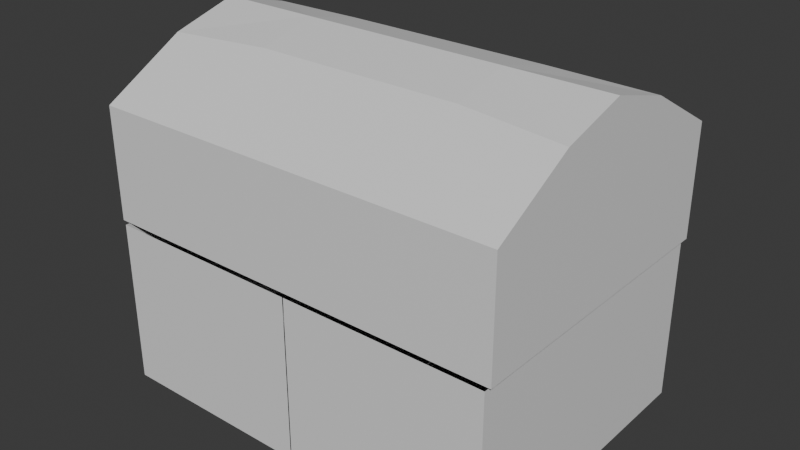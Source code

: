 # Source: Chest_box_object_.blend  (saved by Blender 4.5.88; exported with 4.5.12 LTS)
import bpy
from mathutils import Matrix  # noqa: F401  (used for matrix-valued properties, if any)

bpy.ops.wm.read_factory_settings(use_empty=True)
scene = bpy.context.scene
scene.name = 'Scene'

# ---- collections
col_collection = bpy.data.collections.new('Collection'); scene.collection.children.link(col_collection)

# ---- materials (node trees are filled in below, after node groups)
mat_material = bpy.data.materials.new('Material')
mat_material.alpha_threshold = 0.0
mat_material.roughness = 0.5
mat_material.line_color = (0.0, 0.0, 0.0, 1.0)

# ---- material node trees
mat_material.use_nodes = True; mat_material.node_tree.nodes.clear()
_N = mat_material.node_tree.nodes; _L = mat_material.node_tree.links
n0 = _N.new('ShaderNodeOutputMaterial'); n0.name = 'Material Output'; n0.location = (200, 100)
n1 = _N.new('ShaderNodeBsdfPrincipled'); n1.name = 'Principled BSDF'; n1.location = (-200, 100)
n1.inputs[3].default_value = 1.45
_L.new(n1.outputs[0], n0.inputs[0])
n0.is_active_output = True

# ---- world
world_world = bpy.data.worlds.new('World'); scene.world = world_world
world_world.use_nodes = True; world_world.node_tree.nodes.clear()
_N = world_world.node_tree.nodes; _L = world_world.node_tree.links
n0 = _N.new('ShaderNodeOutputWorld'); n0.name = 'World Output'; n0.location = (200, 100)
n1 = _N.new('ShaderNodeBackground'); n1.name = 'Background'; n1.location = (-200, 100)
n1.inputs[0].default_value = (0.05088, 0.05088, 0.05088, 1.0)
_L.new(n1.outputs[0], n0.inputs[0])
n0.is_active_output = True
world_world.color = (0.05088, 0.05088, 0.05088)
world_world.sun_shadow_jitter_overblur = 0.0

# ---- meshes
me_cube = bpy.data.meshes.new('Cube')
me_cube.from_pydata([(-1.0, -0.6903, -1.228), (-0.002575, -0.6903, -1.228), (-1.0, -0.6903, 0.2361), (-0.002575, -0.6903, 0.2361), (-0.002575, -0.6903, -0.4959), (-1.0, -0.6903, -0.4959), (-0.5013, -0.6903, -1.228), (-0.5013, -0.6903, 0.2361), (-0.5013, -0.6903, -0.4959), (-1.0, 0.0, -1.228), (-0.002575, 0.0, -1.228), (-1.0, 0.0, 0.2361), (-1.0, 0.0, -0.4959), (-0.5013, 0.0, -1.228), (-1.0, -0.2916, -1.228), (-0.002575, -0.08743, -1.228), (-0.5013, -0.08743, -1.228), (-1.0, -0.2916, 0.2361), (-1.0, -0.2916, -0.4959)], [], [(16, 15, 1, 6), (8, 7, 2, 5), (6, 8, 5, 0), (1, 4, 8, 6), (4, 3, 7, 8), (14, 16, 6, 0), (14, 18, 12, 9), (18, 17, 11, 12), (5, 2, 17, 18), (0, 5, 18, 14), (9, 13, 16, 14), (13, 10, 15, 16)])
_uv = me_cube.uv_layers.new(name='UVMap')
_uv.uv.foreach_set('vector', [0.1873, 0.7087, 0.2497, 0.7087, 0.2497, 0.75, 0.1873, 0.75, 0.453, 0.9377, 0.531, 0.9377, 0.531, 1.0, 0.453, 1.0, 0.375, 0.9377, 0.453, 0.9377, 0.453, 1.0, 0.375, 1.0, 0.375, 0.8753, 0.453, 0.8753, 0.453, 0.9377, 0.375, 0.9377, 0.453, 0.8753, 0.531, 0.8753, 0.531, 0.9377, 0.453, 0.9377, 0.125, 0.7123, 0.1873, 0.7087, 0.1873, 0.75, 0.125, 0.75, 0.375, 0.03774, 0.453, 0.03774, 0.453, 0.06386, 0.375, 0.06386, 0.453, 0.03774, 0.531, 0.03774, 0.531, 0.06386, 0.453, 0.06386, 0.453, 0.0, 0.531, 0.0, 0.531, 0.03774, 0.453, 0.03774, 0.375, 0.0, 0.453, 0.0, 0.453, 0.03774, 0.375, 0.03774, 0.125, 0.6861, 0.1873, 0.6861, 0.1873, 0.7087, 0.125, 0.7123, 0.1873, 0.6861, 0.2497, 0.6861, 0.2497, 0.7087, 0.1873, 0.7087])
me_cube.materials.append(mat_material)
me_cube.use_mirror_vertex_groups = False
me_cube.update()
me_cube_001 = bpy.data.meshes.new('Cube.001')
me_cube_001.from_pydata([(-1.0, -0.6903, 1.119), (0.0, -0.6903, 1.119), (-1.0, -0.6903, 0.2361), (0.0, -0.6903, 0.2361), (-0.5013, -0.6903, 1.119), (-0.5013, -0.6903, 0.2361), (-1.0, 0.0, 1.119), (-1.0, 0.0, 0.2361), (-1.0, -0.2916, 1.119), (-1.0, -0.2916, 0.2361), (-0.5013, -0.6903, 1.341), (-1.0, -0.6903, 1.341), (0.0, -0.271, 1.844), (0.0, -0.6903, 1.341), (-0.5013, -0.271, 1.844), (-1.0, -0.3076, 1.8), (-1.0, 0.0, 1.987), (-0.5013, 0.0, 1.987), (0.0, 0.0, 1.987), (-0.8048, -0.5696, 0.1889), (0.0, -0.5696, 0.1889), (-0.6322, -0.5696, 0.1889), (-0.8048, 0.0, 0.1889), (-0.8048, -0.4316, 0.1889), (-0.8059, -0.5984, 0.1389), (0.0, -0.5984, 0.1389), (-0.6333, -0.5984, 0.1389), (-0.8059, 0.0, 0.1389), (-0.8059, -0.4604, 0.1389)], [], [(4, 1, 13, 10), (5, 4, 0, 2), (3, 1, 4, 5), (0, 4, 10, 11), (9, 8, 6, 7), (2, 0, 8, 9), (8, 0, 11, 15), (14, 15, 11, 10), (12, 14, 10, 13), (18, 17, 14, 12), (17, 16, 15, 14), (6, 8, 15, 16), (3, 5, 21, 20), (5, 2, 19, 21), (2, 9, 23, 19), (9, 7, 22, 23), (19, 23, 28, 24), (20, 21, 26, 25), (23, 22, 27, 28), (21, 19, 24, 26)])
_uv = me_cube_001.uv_layers.new(name='UVMap')
_uv.uv.foreach_set('vector', [0.625, 0.9377, 0.625, 0.8753, 0.625, 0.8753, 0.625, 0.9377, 0.531, 0.9377, 0.625, 0.9377, 0.625, 1.0, 0.531, 1.0, 0.531, 0.8753, 0.625, 0.8753, 0.625, 0.9377, 0.531, 0.9377, 0.625, 1.0, 0.625, 0.9377, 0.625, 0.9377, 0.625, 1.0, 0.531, 0.03774, 0.625, 0.03774, 0.625, 0.06386, 0.531, 0.06386, 0.531, 0.0, 0.625, 0.0, 0.625, 0.03774, 0.531, 0.03774, 0.625, 0.03774, 0.625, 0.0, 0.625, 0.0, 0.625, 0.02624, 0.8127, 0.7213, 0.875, 0.7246, 0.875, 0.7593, 0.8127, 0.7593, 0.7503, 0.7213, 0.8127, 0.7213, 0.8127, 0.7593, 0.7503, 0.7593, 0.7503, 0.6861, 0.8127, 0.6861, 0.8127, 0.7213, 0.7503, 0.7213, 0.8127, 0.6861, 0.875, 0.6861, 0.875, 0.7246, 0.8127, 0.7213, 0.625, 0.06386, 0.625, 0.03774, 0.625, 0.02624, 0.625, 0.06386, 0.531, 0.8753, 0.531, 0.9377, 0.531, 0.9377, 0.531, 0.8753, 0.531, 0.9377, 0.531, 1.0, 0.531, 1.0, 0.531, 0.9377, 0.531, 0.0, 0.531, 0.03774, 0.531, 0.03774, 0.531, 0.0, 0.531, 0.03774, 0.531, 0.06386, 0.531, 0.06386, 0.531, 0.03774, 0.531, 0.0, 0.531, 0.03774, 0.531, 0.03774, 0.531, 0.0, 0.531, 0.8753, 0.531, 0.9377, 0.531, 0.9377, 0.531, 0.8753, 0.531, 0.03774, 0.531, 0.06386, 0.531, 0.06386, 0.531, 0.03774, 0.531, 0.9377, 0.531, 1.0, 0.531, 1.0, 0.531, 0.9377])
me_cube_001.materials.append(mat_material)
me_cube_001.use_mirror_vertex_groups = False
me_cube_001.update()

# ---- objects
ob_chest = bpy.data.objects.new('chest', me_cube)
ob_lid = bpy.data.objects.new('lid', me_cube_001)

# ---- transforms, parenting, visibility, modifiers, constraints
ob_chest.location = (-0.538, -0.05098, 1.336)
ob_chest.scale = (-2.475, 2.642, 1.382)
ob_chest.lock_rotations_4d = False
ob_chest.empty_display_type = 'ARROWS'
ob_chest.lineart.crease_threshold = 0.0
_m = ob_chest.modifiers.new('Mirror', 'MIRROR')
_m.use_axis = (True, True, False)
_m.use_clip = True
ob_lid.location = (-0.538, -0.04098, 1.406)
ob_lid.scale = (2.53, 2.63, 1.24)
ob_lid.lock_rotations_4d = False
ob_lid.empty_display_type = 'ARROWS'
ob_lid.lineart.crease_threshold = 0.0
_m = ob_lid.modifiers.new('Mirror', 'MIRROR')
_m.use_axis = (True, True, False)
_m.use_clip = True

# ---- collection membership
col_collection.objects.link(ob_chest)
col_collection.objects.link(ob_lid)

# ---- scene / render settings (as saved in the file)
scene.frame_start = 1; scene.frame_end = 250; scene.frame_set(1)
scene.render.engine = 'BLENDER_EEVEE_NEXT'
bpy.context.view_layer.update()

# ---- added for rendering (the .blend has no active camera and no usable light): camera, sun
cam_auto = bpy.data.cameras.new('AutoCamera')
cam_auto.lens = 50.0
cam_auto.sensor_width = 36.0
cam_auto.clip_end = 1000.0
ob_auto_camera = bpy.data.objects.new('AutoCamera', cam_auto)
scene.collection.objects.link(ob_auto_camera)
ob_auto_camera.location = (6.43623, -8.41904, 7.33322)
ob_auto_camera.rotation_euler = (1.09748, -7.21219e-08, 0.694738)
scene.camera = ob_auto_camera
light_auto_sun = bpy.data.lights.new('AutoSun', 'SUN')
light_auto_sun.energy = 3.0
light_auto_sun.angle = 0.0523599
ob_auto_sun = bpy.data.objects.new('AutoSun', light_auto_sun)
scene.collection.objects.link(ob_auto_sun)
ob_auto_sun.rotation_euler = (0.872665, 0.174533, 0.523599)
bpy.context.view_layer.update()
